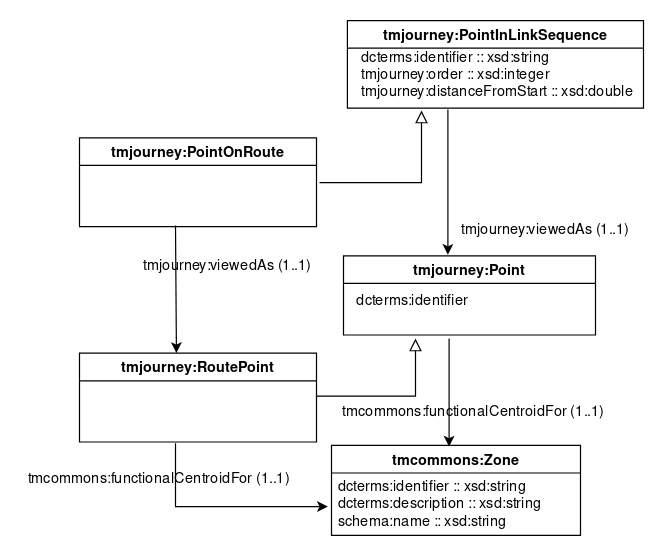

The diagram above was exported from draw.io. Its source (the exported page's mxGraphModel, read from the mxfile embedded in the PNG):
<mxGraphModel dx="4035" dy="764" grid="0" gridSize="10" guides="1" tooltips="1" connect="1" arrows="1" fold="1" page="1" pageScale="1" pageWidth="827" pageHeight="1169" math="0" shadow="0">
  <root>
    <mxCell id="0" />
    <mxCell id="1" parent="0" />
    <mxCell id="2" value="tmjourney:PointOnRoute" style="swimlane;startSize=23;" vertex="1" parent="1">
      <mxGeometry x="-1980" y="452.68" width="197.5" height="74" as="geometry" />
    </mxCell>
    <mxCell id="3" value="tmcommons:functionalCentroidFor (1..1)" style="text;html=1;align=center;verticalAlign=middle;resizable=0;points=[];autosize=1;" vertex="1" parent="1">
      <mxGeometry x="-1766.75" y="671.68" width="230" height="20" as="geometry" />
    </mxCell>
    <mxCell id="4" value="tmjourney:RoutePoint" style="swimlane;startSize=23;" vertex="1" parent="1">
      <mxGeometry x="-1980" y="632.18" width="197.5" height="74" as="geometry" />
    </mxCell>
    <mxCell id="5" value="tmjourney:viewedAs (1..1)" style="text;html=1;align=center;verticalAlign=middle;resizable=0;points=[];autosize=1;" vertex="1" parent="1">
      <mxGeometry x="-1667" y="520" width="150" height="20" as="geometry" />
    </mxCell>
    <mxCell id="6" value="tmjourney:PointInLinkSequence" style="swimlane;startSize=23;" vertex="1" parent="1">
      <mxGeometry x="-1756.75" y="355" width="246.75" height="73" as="geometry" />
    </mxCell>
    <mxCell id="7" value="&lt;div align=&quot;left&quot;&gt;dcterms:identifier :: xsd:string&lt;br&gt;&lt;/div&gt;&lt;div align=&quot;left&quot;&gt;tmjourney:order :: xsd:integer&lt;/div&gt;&lt;div align=&quot;left&quot;&gt;tmjourney:distanceFromStart :: xsd:double&lt;/div&gt;" style="text;html=1;align=left;verticalAlign=middle;resizable=0;points=[];autosize=1;fontColor=#000000;" vertex="1" parent="6">
      <mxGeometry x="10" y="21" width="240" height="50" as="geometry" />
    </mxCell>
    <mxCell id="8" value="" style="edgeStyle=orthogonalEdgeStyle;rounded=0;orthogonalLoop=1;jettySize=auto;html=1;startArrow=none;startFill=0;startSize=6;endArrow=block;endFill=0;endSize=8;fontColor=#000000;" edge="1" parent="1">
      <mxGeometry relative="1" as="geometry">
        <mxPoint x="-1695" y="430" as="targetPoint" />
        <Array as="points">
          <mxPoint x="-1695" y="490" />
        </Array>
        <mxPoint x="-1780" y="490" as="sourcePoint" />
      </mxGeometry>
    </mxCell>
    <mxCell id="9" value="tmjourney:Point" style="swimlane;startSize=23;" vertex="1" parent="1">
      <mxGeometry x="-1760" y="551" width="210" height="66" as="geometry" />
    </mxCell>
    <mxCell id="10" value="dcterms:identifier&lt;br&gt;&lt;div style=&quot;text-align: left&quot;&gt;&lt;br&gt;&lt;/div&gt;" style="text;html=1;align=center;verticalAlign=middle;resizable=0;points=[];autosize=1;" vertex="1" parent="9">
      <mxGeometry x="2" y="31" width="110" height="30" as="geometry" />
    </mxCell>
    <mxCell id="11" value="" style="edgeStyle=orthogonalEdgeStyle;rounded=0;orthogonalLoop=1;jettySize=auto;html=1;startArrow=none;startFill=0;startSize=6;endArrow=block;endFill=0;endSize=8;fontColor=#000000;exitX=1;exitY=0.5;exitDx=0;exitDy=0;" edge="1" source="4" parent="1">
      <mxGeometry relative="1" as="geometry">
        <mxPoint x="-1700" y="620" as="targetPoint" />
        <Array as="points">
          <mxPoint x="-1782" y="668" />
          <mxPoint x="-1700" y="668" />
        </Array>
        <mxPoint x="-1805.5" y="667.81" as="sourcePoint" />
      </mxGeometry>
    </mxCell>
    <mxCell id="12" style="edgeStyle=orthogonalEdgeStyle;rounded=0;orthogonalLoop=1;jettySize=auto;html=1;" edge="1" parent="1">
      <mxGeometry relative="1" as="geometry">
        <mxPoint x="-1673" y="429.18000000000006" as="sourcePoint" />
        <mxPoint x="-1673" y="550.1799999999998" as="targetPoint" />
        <Array as="points">
          <mxPoint x="-1673" y="494.86" />
          <mxPoint x="-1673" y="494.86" />
        </Array>
      </mxGeometry>
    </mxCell>
    <mxCell id="13" style="edgeStyle=orthogonalEdgeStyle;rounded=0;orthogonalLoop=1;jettySize=auto;html=1;entryX=0.409;entryY=-0.002;entryDx=0;entryDy=0;entryPerimeter=0;" edge="1" target="4" parent="1">
      <mxGeometry relative="1" as="geometry">
        <mxPoint x="-1900" y="525.6800000000001" as="sourcePoint" />
        <mxPoint x="-1900" y="666.6800000000001" as="targetPoint" />
        <Array as="points">
          <mxPoint x="-1899" y="526" />
        </Array>
      </mxGeometry>
    </mxCell>
    <mxCell id="14" value="tmjourney:viewedAs (1..1)" style="text;html=1;align=center;verticalAlign=middle;resizable=0;points=[];autosize=1;" vertex="1" parent="1">
      <mxGeometry x="-1932.5" y="550" width="150" height="20" as="geometry" />
    </mxCell>
    <mxCell id="15" style="edgeStyle=orthogonalEdgeStyle;rounded=0;orthogonalLoop=1;jettySize=auto;html=1;startArrow=none;startFill=0;endArrow=classic;endFill=1;" edge="1" parent="1">
      <mxGeometry relative="1" as="geometry">
        <mxPoint x="-1900" y="707.1800000000001" as="sourcePoint" />
        <mxPoint x="-1773" y="760" as="targetPoint" />
        <Array as="points">
          <mxPoint x="-1900" y="760" />
          <mxPoint x="-1773" y="760" />
        </Array>
      </mxGeometry>
    </mxCell>
    <mxCell id="16" value="tmcommons:functionalCentroidFor (1..1)" style="text;html=1;align=center;verticalAlign=middle;resizable=0;points=[];autosize=1;" vertex="1" parent="1">
      <mxGeometry x="-2029.25" y="727.81" width="230" height="20" as="geometry" />
    </mxCell>
    <mxCell id="17" value="tmcommons:Zone" style="swimlane;startSize=23;" vertex="1" parent="1">
      <mxGeometry x="-1770" y="709" width="207.5" height="75" as="geometry" />
    </mxCell>
    <mxCell id="18" value="&lt;div style=&quot;text-align: left&quot;&gt;&lt;span&gt;dcterms:identifier :: xsd:string&lt;/span&gt;&lt;/div&gt;&lt;div style=&quot;text-align: left&quot;&gt;dcterms:description :: xsd:string&lt;br&gt;&lt;/div&gt;&lt;div style=&quot;text-align: left&quot;&gt;schema:name :: xsd:string&lt;/div&gt;" style="text;html=1;align=center;verticalAlign=middle;resizable=0;points=[];autosize=1;" vertex="1" parent="17">
      <mxGeometry y="24.999999999999936" width="180" height="50" as="geometry" />
    </mxCell>
    <mxCell id="19" style="edgeStyle=orthogonalEdgeStyle;rounded=0;orthogonalLoop=1;jettySize=auto;html=1;" edge="1" parent="1">
      <mxGeometry relative="1" as="geometry">
        <mxPoint x="-1672" y="620" as="sourcePoint" />
        <mxPoint x="-1672" y="710" as="targetPoint" />
        <Array as="points">
          <mxPoint x="-1672" y="710" />
          <mxPoint x="-1672" y="710" />
        </Array>
      </mxGeometry>
    </mxCell>
  </root>
</mxGraphModel>